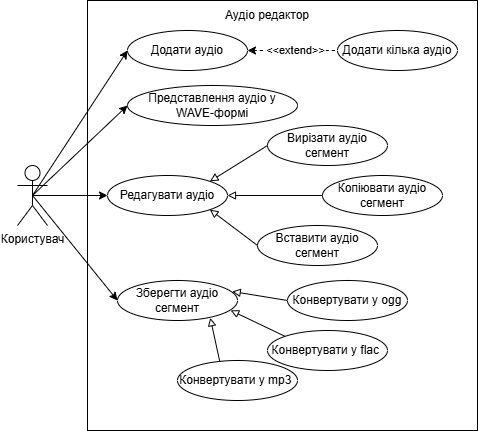

The diagram above was exported from draw.io. Its source (the exported page's mxGraphModel, read from the mxfile embedded in the PNG):
<mxGraphModel dx="1050" dy="565" grid="1" gridSize="10" guides="1" tooltips="1" connect="1" arrows="1" fold="1" page="1" pageScale="1" pageWidth="827" pageHeight="1169" math="0" shadow="0">
  <root>
    <mxCell id="0" />
    <mxCell id="1" parent="0" />
    <mxCell id="xF5tAgkylRHC9sRkhgvU-30" value="" style="rounded=0;whiteSpace=wrap;html=1;" parent="1" vertex="1">
      <mxGeometry x="570" y="50" width="390" height="430" as="geometry" />
    </mxCell>
    <mxCell id="xF5tAgkylRHC9sRkhgvU-31" style="rounded=0;orthogonalLoop=1;jettySize=auto;html=1;exitX=0.5;exitY=0.5;exitDx=0;exitDy=0;exitPerimeter=0;entryX=0;entryY=0.5;entryDx=0;entryDy=0;" parent="1" source="xF5tAgkylRHC9sRkhgvU-33" target="xF5tAgkylRHC9sRkhgvU-57" edge="1">
      <mxGeometry relative="1" as="geometry">
        <mxPoint x="600" y="200" as="targetPoint" />
      </mxGeometry>
    </mxCell>
    <mxCell id="xF5tAgkylRHC9sRkhgvU-32" style="rounded=0;orthogonalLoop=1;jettySize=auto;html=1;exitX=0.5;exitY=0.5;exitDx=0;exitDy=0;exitPerimeter=0;entryX=0;entryY=0.5;entryDx=0;entryDy=0;" parent="1" source="xF5tAgkylRHC9sRkhgvU-33" target="xF5tAgkylRHC9sRkhgvU-46" edge="1">
      <mxGeometry relative="1" as="geometry" />
    </mxCell>
    <mxCell id="xF5tAgkylRHC9sRkhgvU-33" value="Користувач" style="shape=umlActor;verticalLabelPosition=bottom;verticalAlign=top;html=1;outlineConnect=0;" parent="1" vertex="1">
      <mxGeometry x="500" y="215" width="30" height="60" as="geometry" />
    </mxCell>
    <mxCell id="xF5tAgkylRHC9sRkhgvU-34" value="Аудіо редактор" style="text;html=1;align=center;verticalAlign=middle;whiteSpace=wrap;rounded=0;" parent="1" vertex="1">
      <mxGeometry x="695" y="50" width="110" height="30" as="geometry" />
    </mxCell>
    <mxCell id="xF5tAgkylRHC9sRkhgvU-46" value="Зберегти аудіо сегмент" style="ellipse;whiteSpace=wrap;html=1;" parent="1" vertex="1">
      <mxGeometry x="600" y="330" width="120" height="40" as="geometry" />
    </mxCell>
    <mxCell id="xF5tAgkylRHC9sRkhgvU-47" style="rounded=0;orthogonalLoop=1;jettySize=auto;html=1;entryX=0;entryY=0.5;entryDx=0;entryDy=0;exitX=0.5;exitY=0.5;exitDx=0;exitDy=0;exitPerimeter=0;" parent="1" source="xF5tAgkylRHC9sRkhgvU-33" target="xF5tAgkylRHC9sRkhgvU-58" edge="1">
      <mxGeometry relative="1" as="geometry">
        <mxPoint x="525" y="245" as="sourcePoint" />
        <mxPoint x="600" y="270" as="targetPoint" />
      </mxGeometry>
    </mxCell>
    <mxCell id="xF5tAgkylRHC9sRkhgvU-48" style="rounded=0;orthogonalLoop=1;jettySize=auto;html=1;exitX=0.5;exitY=0.5;exitDx=0;exitDy=0;exitPerimeter=0;entryX=0;entryY=0.5;entryDx=0;entryDy=0;" parent="1" source="xF5tAgkylRHC9sRkhgvU-33" target="xF5tAgkylRHC9sRkhgvU-56" edge="1">
      <mxGeometry relative="1" as="geometry">
        <mxPoint x="600" y="130" as="targetPoint" />
      </mxGeometry>
    </mxCell>
    <mxCell id="xF5tAgkylRHC9sRkhgvU-49" style="rounded=0;orthogonalLoop=1;jettySize=auto;html=1;exitX=0;exitY=0;exitDx=0;exitDy=0;entryX=0.943;entryY=0.746;entryDx=0;entryDy=0;entryPerimeter=0;endArrow=block;endFill=0;" parent="1" source="xF5tAgkylRHC9sRkhgvU-50" target="xF5tAgkylRHC9sRkhgvU-46" edge="1">
      <mxGeometry relative="1" as="geometry" />
    </mxCell>
    <mxCell id="xF5tAgkylRHC9sRkhgvU-50" value="Конвертувати у&amp;nbsp;flac&amp;nbsp;" style="ellipse;whiteSpace=wrap;html=1;" parent="1" vertex="1">
      <mxGeometry x="750" y="380" width="120" height="40" as="geometry" />
    </mxCell>
    <mxCell id="xF5tAgkylRHC9sRkhgvU-52" style="rounded=0;orthogonalLoop=1;jettySize=auto;html=1;exitX=0;exitY=0.5;exitDx=0;exitDy=0;entryX=0.956;entryY=0.274;entryDx=0;entryDy=0;entryPerimeter=0;endArrow=block;endFill=0;" parent="1" source="xF5tAgkylRHC9sRkhgvU-53" target="xF5tAgkylRHC9sRkhgvU-46" edge="1">
      <mxGeometry relative="1" as="geometry">
        <mxPoint x="720" y="350" as="targetPoint" />
      </mxGeometry>
    </mxCell>
    <mxCell id="xF5tAgkylRHC9sRkhgvU-53" value="Конвертувати у ogg" style="ellipse;whiteSpace=wrap;html=1;" parent="1" vertex="1">
      <mxGeometry x="770" y="330" width="120" height="40" as="geometry" />
    </mxCell>
    <mxCell id="xF5tAgkylRHC9sRkhgvU-54" style="rounded=0;orthogonalLoop=1;jettySize=auto;html=1;exitX=0.351;exitY=0.01;exitDx=0;exitDy=0;entryX=0.773;entryY=0.933;entryDx=0;entryDy=0;entryPerimeter=0;exitPerimeter=0;endArrow=block;endFill=0;" parent="1" source="xF5tAgkylRHC9sRkhgvU-55" target="xF5tAgkylRHC9sRkhgvU-46" edge="1">
      <mxGeometry relative="1" as="geometry">
        <mxPoint x="710" y="400" as="targetPoint" />
      </mxGeometry>
    </mxCell>
    <mxCell id="xF5tAgkylRHC9sRkhgvU-55" value="Конвертувати у&amp;nbsp;mp3&amp;nbsp;" style="ellipse;whiteSpace=wrap;html=1;" parent="1" vertex="1">
      <mxGeometry x="660" y="410" width="120" height="40" as="geometry" />
    </mxCell>
    <mxCell id="xF5tAgkylRHC9sRkhgvU-56" value="Представлення аудіо у WAVE-формі" style="ellipse;whiteSpace=wrap;html=1;" parent="1" vertex="1">
      <mxGeometry x="610" y="135" width="170" height="40" as="geometry" />
    </mxCell>
    <mxCell id="xF5tAgkylRHC9sRkhgvU-70" style="rounded=0;orthogonalLoop=1;jettySize=auto;html=1;exitX=1;exitY=0.5;exitDx=0;exitDy=0;entryX=0;entryY=0.5;entryDx=0;entryDy=0;dashed=1;endArrow=none;endFill=0;startArrow=classic;startFill=1;" parent="1" source="xF5tAgkylRHC9sRkhgvU-57" target="xF5tAgkylRHC9sRkhgvU-69" edge="1">
      <mxGeometry relative="1" as="geometry" />
    </mxCell>
    <mxCell id="xF5tAgkylRHC9sRkhgvU-72" value="&amp;lt;&amp;lt;extend&amp;gt;&amp;gt;" style="edgeLabel;html=1;align=center;verticalAlign=middle;resizable=0;points=[];" parent="xF5tAgkylRHC9sRkhgvU-70" vertex="1" connectable="0">
      <mxGeometry x="0.0489" y="1" relative="1" as="geometry">
        <mxPoint as="offset" />
      </mxGeometry>
    </mxCell>
    <mxCell id="xF5tAgkylRHC9sRkhgvU-57" value="Додати аудіо" style="ellipse;whiteSpace=wrap;html=1;" parent="1" vertex="1">
      <mxGeometry x="610" y="80" width="120" height="40" as="geometry" />
    </mxCell>
    <mxCell id="xF5tAgkylRHC9sRkhgvU-58" value="Редагувати аудіо" style="ellipse;whiteSpace=wrap;html=1;" parent="1" vertex="1">
      <mxGeometry x="590" y="225" width="120" height="40" as="geometry" />
    </mxCell>
    <mxCell id="xF5tAgkylRHC9sRkhgvU-60" value="Копіювати аудіо сегмент" style="ellipse;whiteSpace=wrap;html=1;" parent="1" vertex="1">
      <mxGeometry x="805" y="225" width="120" height="40" as="geometry" />
    </mxCell>
    <mxCell id="xF5tAgkylRHC9sRkhgvU-61" value="Вставити аудіо сегмент" style="ellipse;whiteSpace=wrap;html=1;" parent="1" vertex="1">
      <mxGeometry x="740" y="275" width="120" height="40" as="geometry" />
    </mxCell>
    <mxCell id="xF5tAgkylRHC9sRkhgvU-62" value="Вирізати аудіо сегмент" style="ellipse;whiteSpace=wrap;html=1;" parent="1" vertex="1">
      <mxGeometry x="750" y="175" width="120" height="40" as="geometry" />
    </mxCell>
    <mxCell id="xF5tAgkylRHC9sRkhgvU-69" value="Додати кілька аудіо" style="ellipse;whiteSpace=wrap;html=1;" parent="1" vertex="1">
      <mxGeometry x="820" y="80" width="120" height="40" as="geometry" />
    </mxCell>
    <mxCell id="LgdUXv6DLCGljlcy4EM8-1" style="rounded=0;orthogonalLoop=1;jettySize=auto;html=1;exitX=0;exitY=0.5;exitDx=0;exitDy=0;entryX=1;entryY=0;entryDx=0;entryDy=0;endArrow=block;endFill=0;" edge="1" parent="1" source="xF5tAgkylRHC9sRkhgvU-62" target="xF5tAgkylRHC9sRkhgvU-58">
      <mxGeometry relative="1" as="geometry">
        <mxPoint x="725" y="351" as="targetPoint" />
        <mxPoint x="780" y="360" as="sourcePoint" />
      </mxGeometry>
    </mxCell>
    <mxCell id="LgdUXv6DLCGljlcy4EM8-2" style="rounded=0;orthogonalLoop=1;jettySize=auto;html=1;exitX=0;exitY=0.5;exitDx=0;exitDy=0;entryX=1;entryY=0.5;entryDx=0;entryDy=0;endArrow=block;endFill=0;" edge="1" parent="1" source="xF5tAgkylRHC9sRkhgvU-60" target="xF5tAgkylRHC9sRkhgvU-58">
      <mxGeometry relative="1" as="geometry">
        <mxPoint x="702" y="241" as="targetPoint" />
        <mxPoint x="760" y="205" as="sourcePoint" />
      </mxGeometry>
    </mxCell>
    <mxCell id="LgdUXv6DLCGljlcy4EM8-3" style="rounded=0;orthogonalLoop=1;jettySize=auto;html=1;exitX=0;exitY=0.5;exitDx=0;exitDy=0;entryX=1;entryY=1;entryDx=0;entryDy=0;endArrow=block;endFill=0;" edge="1" parent="1" source="xF5tAgkylRHC9sRkhgvU-61" target="xF5tAgkylRHC9sRkhgvU-58">
      <mxGeometry relative="1" as="geometry">
        <mxPoint x="712" y="251" as="targetPoint" />
        <mxPoint x="770" y="215" as="sourcePoint" />
      </mxGeometry>
    </mxCell>
  </root>
</mxGraphModel>